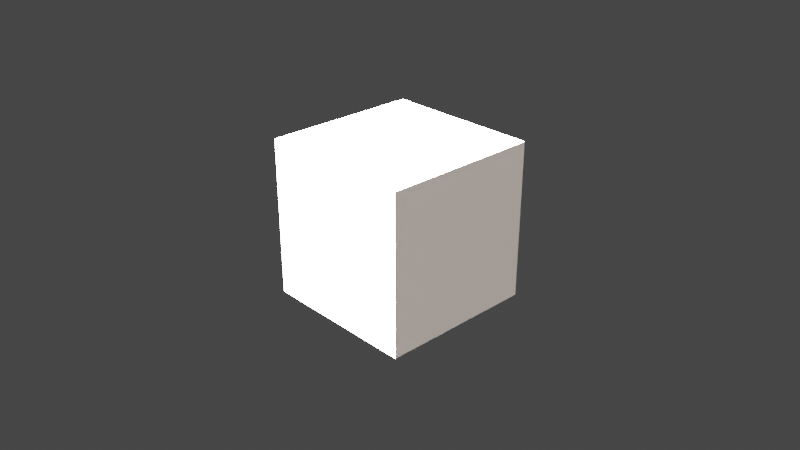 # Source: 1.blend  (saved by Blender 3.2.14; exported with 4.5.12 LTS)
import bpy
from mathutils import Matrix  # noqa: F401  (used for matrix-valued properties, if any)

bpy.ops.wm.read_factory_settings(use_empty=True)
scene = bpy.context.scene
scene.name = 'Scene'

# ---- collections
col_collection = bpy.data.collections.new('Collection'); scene.collection.children.link(col_collection)
col_mesh = bpy.data.collections.new('Mesh'); scene.collection.children.link(col_mesh)
col_rig = bpy.data.collections.new('Rig'); scene.collection.children.link(col_rig)
col_extras = bpy.data.collections.new('Extras'); scene.collection.children.link(col_extras)
col_collision = bpy.data.collections.new('Collision'); scene.collection.children.link(col_collision)
col_export = bpy.data.collections.new('Export'); scene.collection.children.link(col_export)

# ---- materials (node trees are filled in below, after node groups)
mat_material = bpy.data.materials.new('Material')
mat_material.alpha_threshold = 0.0
mat_material.use_transparent_shadow = False
mat_material.line_color = (0.0, 0.0, 0.0, 1.0)

# ---- material node trees
mat_material.use_nodes = True; mat_material.node_tree.nodes.clear()
_N = mat_material.node_tree.nodes; _L = mat_material.node_tree.links
n0 = _N.new('ShaderNodeOutputMaterial'); n0.name = 'Material Output'; n0.location = (300, 300)
n1 = _N.new('ShaderNodeBsdfPrincipled'); n1.name = 'Principled BSDF'; n1.location = (10, 300)
n1.distribution = 'GGX'
n1.subsurface_method = 'BURLEY'
n1.inputs[2].default_value = 0.4
n1.inputs[3].default_value = 1.45
n1.inputs[27].default_value = (0.0, 0.0, 0.0, 1.0)
n1.inputs[28].default_value = 1.0
_L.new(n1.outputs[0], n0.inputs[0])
n0.is_active_output = True

# ---- world
world_world = bpy.data.worlds.new('World'); scene.world = world_world
world_world.color = (0.05088, 0.05088, 0.05088)
world_world.use_sun_shadow = False
world_world.sun_shadow_jitter_overblur = 0.0

# ---- cameras
cam_camera = bpy.data.cameras.new('Camera')
cam_camera.clip_end = 100.0
cam_camera.lens = 43.0
cam_camera.ortho_scale = 7.314
cam_camera.dof.use_dof = True
cam_camera.dof.aperture_fstop = 5.6

# ---- lights
light_sun = bpy.data.lights.new('Sun', 'SUN')
light_sun.transmission_factor = 0.0
light_sun.angle = 0.1993
light_sun.energy = 1.0
light_sun.shadow_soft_size = 0.1
light_sun.shadow_cascade_max_distance = 1000.0
light_sun.use_nodes = True; light_sun.node_tree.nodes.clear()
_N = light_sun.node_tree.nodes; _L = light_sun.node_tree.links
n0 = _N.new('ShaderNodeEmission'); n0.name = 'Emission'; n0.location = (10, 300)
n0.inputs[1].default_value = 441.0
n1 = _N.new('ShaderNodeOutputLight'); n1.name = 'Light Output'; n1.location = (300, 300)
n2 = _N.new('ShaderNodeWavelength'); n2.name = 'Wavelength'; n2.location = (-345, 239)
n3 = _N.new('ShaderNodeBlackbody'); n3.name = 'Blackbody'; n3.location = (-345, 325)
n3.inputs[0].default_value = 5500.0
_L.new(n0.outputs[0], n1.inputs[0])
_L.new(n3.outputs[0], n0.inputs[0])
n1.is_active_output = True

# ---- meshes
me_cube = bpy.data.meshes.new('Cube')
me_cube.from_pydata([(1.0, 1.0, 1.0), (1.0, 1.0, -1.0), (1.0, -1.0, 1.0), (1.0, -1.0, -1.0), (-1.0, 1.0, 1.0), (-1.0, 1.0, -1.0), (-1.0, -1.0, 1.0), (-1.0, -1.0, -1.0)], [], [(0, 4, 6, 2), (3, 2, 6, 7), (7, 6, 4, 5), (5, 1, 3, 7), (1, 0, 2, 3), (5, 4, 0, 1)])
_uv = me_cube.uv_layers.new(name='UVMap')
_uv.uv.foreach_set('vector', [0.625, 0.5, 0.875, 0.5, 0.875, 0.75, 0.625, 0.75, 0.375, 0.75, 0.625, 0.75, 0.625, 1.0, 0.375, 1.0, 0.375, 0.0, 0.625, 0.0, 0.625, 0.25, 0.375, 0.25, 0.125, 0.5, 0.375, 0.5, 0.375, 0.75, 0.125, 0.75, 0.375, 0.5, 0.625, 0.5, 0.625, 0.75, 0.375, 0.75, 0.375, 0.25, 0.625, 0.25, 0.625, 0.5, 0.375, 0.5])
me_cube.materials.append(mat_material)
me_cube.use_remesh_preserve_volume = False
me_cube.use_remesh_preserve_attributes = False
me_cube.use_mirror_vertex_groups = False
me_cube.update()

# ---- objects
ob_cube = bpy.data.objects.new('Cube', me_cube)
ob_sun = bpy.data.objects.new('Sun', light_sun)
ob_camera = bpy.data.objects.new('Camera', cam_camera)

# ---- transforms, parenting, visibility, modifiers, constraints
ob_cube.location = (0.0, 0.0, 0.0)
ob_cube.lock_rotations_4d = False
ob_cube.empty_display_type = 'ARROWS'
ob_cube.lineart.crease_threshold = 0.0
ob_sun.location = (-2.872, -17.15, 46.88)
ob_sun.rotation_euler = (-0.3552, 0.0, -3.307)
ob_sun.lock_rotations_4d = False
ob_sun.empty_display_type = 'ARROWS'
ob_sun.color = (0.0, 0.0, 0.0, 0.0)
ob_sun.lineart.crease_threshold = 0.0
ob_camera.location = (7.359, -6.926, 4.958)
ob_camera.rotation_euler = (1.109, 0.0, 0.8149)
ob_camera.lock_rotations_4d = False
ob_camera.empty_display_type = 'ARROWS'
ob_camera.color = (0.0, 0.0, 0.0, 0.0)
ob_camera.display_type = 'WIRE'
ob_camera.lineart.crease_threshold = 0.0

# ---- collection membership
col_collection.objects.link(ob_cube)
col_collection.objects.link(ob_sun)
col_collection.objects.link(ob_camera)

# ---- scene / render settings (as saved in the file)
scene.camera = ob_camera
scene.frame_start = 1; scene.frame_end = 150; scene.frame_set(1)
scene.render.engine = 'BLENDER_EEVEE_NEXT'
scene.render.image_settings.color_depth = '16'
scene.render.image_settings.compression = 30
scene.render.resolution_x = 3840
scene.render.resolution_y = 2160
scene.render.preview_pixel_size = '4'
scene.render.use_high_quality_normals = True
scene.render.use_overwrite = False
scene.render.use_stamp_frame_range = True
scene.render.use_stamp_lens = True
scene.render.use_stamp_note = True
scene.render.use_stamp_labels = False
scene.render.stamp_foreground = (0.8, 0.3107, 0.02444, 1.0)
scene.render.use_simplify = True
scene.render.simplify_subdivision = 2
scene.render.simplify_subdivision_render = 4
scene.cycles.feature_set = 'EXPERIMENTAL'
scene.cycles.sampling_pattern = 'TABULATED_SOBOL'
scene.cycles.use_light_tree = False
scene.cycles.caustics_reflective = False
scene.cycles.caustics_refractive = False
scene.cycles.max_bounces = 8
scene.cycles.diffuse_bounces = 3
scene.cycles.glossy_bounces = 3
scene.cycles.transmission_bounces = 8
scene.cycles.transparent_max_bounces = 5
scene.cycles.max_subdivisions = 3
scene.cycles.dicing_camera = ob_camera
scene.cycles.texture_limit = '1024'
scene.eevee.use_volumetric_shadows = True
scene.eevee.use_gtao = True
scene.view_settings.look = 'Medium High Contrast'
scene.view_settings.view_transform = 'Filmic'
bpy.context.view_layer.update()
